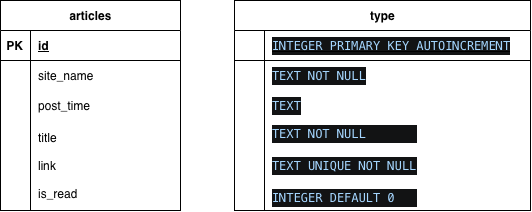

The diagram above was exported from draw.io. Its source (the exported page's mxGraphModel, read from the mxfile embedded in the PNG):
<mxGraphModel dx="1214" dy="1152" grid="1" gridSize="10" guides="1" tooltips="1" connect="1" arrows="1" fold="1" page="1" pageScale="1" pageWidth="827" pageHeight="1169" background="light-dark(#FFFFFF,#FFFFFF)" math="0" shadow="0">
  <root>
    <mxCell id="0" />
    <mxCell id="1" parent="0" />
    <mxCell id="pjXAk_YjvByfJwHFQK5Y-1" parent="1" style="shape=table;startSize=30;container=1;collapsible=1;childLayout=tableLayout;fixedRows=1;rowLines=0;fontStyle=1;align=center;resizeLast=1;html=1;" value="articles" vertex="1">
      <mxGeometry height="210" width="180" x="180" y="80" as="geometry" />
    </mxCell>
    <mxCell id="pjXAk_YjvByfJwHFQK5Y-2" parent="pjXAk_YjvByfJwHFQK5Y-1" style="shape=tableRow;horizontal=0;startSize=0;swimlaneHead=0;swimlaneBody=0;fillColor=none;collapsible=0;dropTarget=0;points=[[0,0.5],[1,0.5]];portConstraint=eastwest;top=0;left=0;right=0;bottom=1;" value="" vertex="1">
      <mxGeometry height="30" width="180" y="30" as="geometry" />
    </mxCell>
    <mxCell id="pjXAk_YjvByfJwHFQK5Y-3" parent="pjXAk_YjvByfJwHFQK5Y-2" style="shape=partialRectangle;connectable=0;fillColor=none;top=0;left=0;bottom=0;right=0;fontStyle=1;overflow=hidden;whiteSpace=wrap;html=1;" value="PK" vertex="1">
      <mxGeometry height="30" width="30" as="geometry">
        <mxRectangle height="30" width="30" as="alternateBounds" />
      </mxGeometry>
    </mxCell>
    <mxCell id="pjXAk_YjvByfJwHFQK5Y-4" parent="pjXAk_YjvByfJwHFQK5Y-2" style="shape=partialRectangle;connectable=0;fillColor=none;top=0;left=0;bottom=0;right=0;align=left;spacingLeft=6;fontStyle=5;overflow=hidden;whiteSpace=wrap;html=1;" value="id" vertex="1">
      <mxGeometry height="30" width="150" x="30" as="geometry">
        <mxRectangle height="30" width="150" as="alternateBounds" />
      </mxGeometry>
    </mxCell>
    <mxCell id="pjXAk_YjvByfJwHFQK5Y-5" parent="pjXAk_YjvByfJwHFQK5Y-1" style="shape=tableRow;horizontal=0;startSize=0;swimlaneHead=0;swimlaneBody=0;fillColor=none;collapsible=0;dropTarget=0;points=[[0,0.5],[1,0.5]];portConstraint=eastwest;top=0;left=0;right=0;bottom=0;" value="" vertex="1">
      <mxGeometry height="30" width="180" y="60" as="geometry" />
    </mxCell>
    <mxCell id="pjXAk_YjvByfJwHFQK5Y-6" parent="pjXAk_YjvByfJwHFQK5Y-5" style="shape=partialRectangle;connectable=0;fillColor=none;top=0;left=0;bottom=0;right=0;editable=1;overflow=hidden;whiteSpace=wrap;html=1;" value="" vertex="1">
      <mxGeometry height="30" width="30" as="geometry">
        <mxRectangle height="30" width="30" as="alternateBounds" />
      </mxGeometry>
    </mxCell>
    <mxCell id="pjXAk_YjvByfJwHFQK5Y-7" parent="pjXAk_YjvByfJwHFQK5Y-5" style="shape=partialRectangle;connectable=0;fillColor=none;top=0;left=0;bottom=0;right=0;align=left;spacingLeft=6;overflow=hidden;whiteSpace=wrap;html=1;" value="site_name" vertex="1">
      <mxGeometry height="30" width="150" x="30" as="geometry">
        <mxRectangle height="30" width="150" as="alternateBounds" />
      </mxGeometry>
    </mxCell>
    <mxCell id="pjXAk_YjvByfJwHFQK5Y-8" parent="pjXAk_YjvByfJwHFQK5Y-1" style="shape=tableRow;horizontal=0;startSize=0;swimlaneHead=0;swimlaneBody=0;fillColor=none;collapsible=0;dropTarget=0;points=[[0,0.5],[1,0.5]];portConstraint=eastwest;top=0;left=0;right=0;bottom=0;" value="" vertex="1">
      <mxGeometry height="30" width="180" y="90" as="geometry" />
    </mxCell>
    <mxCell id="pjXAk_YjvByfJwHFQK5Y-9" parent="pjXAk_YjvByfJwHFQK5Y-8" style="shape=partialRectangle;connectable=0;fillColor=none;top=0;left=0;bottom=0;right=0;editable=1;overflow=hidden;whiteSpace=wrap;html=1;" value="" vertex="1">
      <mxGeometry height="30" width="30" as="geometry">
        <mxRectangle height="30" width="30" as="alternateBounds" />
      </mxGeometry>
    </mxCell>
    <mxCell id="pjXAk_YjvByfJwHFQK5Y-10" parent="pjXAk_YjvByfJwHFQK5Y-8" style="shape=partialRectangle;connectable=0;fillColor=none;top=0;left=0;bottom=0;right=0;align=left;spacingLeft=6;overflow=hidden;whiteSpace=wrap;html=1;" value="post_time" vertex="1">
      <mxGeometry height="30" width="150" x="30" as="geometry">
        <mxRectangle height="30" width="150" as="alternateBounds" />
      </mxGeometry>
    </mxCell>
    <mxCell id="pjXAk_YjvByfJwHFQK5Y-11" parent="pjXAk_YjvByfJwHFQK5Y-1" style="shape=tableRow;horizontal=0;startSize=0;swimlaneHead=0;swimlaneBody=0;fillColor=none;collapsible=0;dropTarget=0;points=[[0,0.5],[1,0.5]];portConstraint=eastwest;top=0;left=0;right=0;bottom=0;" value="" vertex="1">
      <mxGeometry height="90" width="180" y="120" as="geometry" />
    </mxCell>
    <mxCell id="pjXAk_YjvByfJwHFQK5Y-12" parent="pjXAk_YjvByfJwHFQK5Y-11" style="shape=partialRectangle;connectable=0;fillColor=none;top=0;left=0;bottom=0;right=0;editable=1;overflow=hidden;whiteSpace=wrap;html=1;" value="" vertex="1">
      <mxGeometry height="90" width="30" as="geometry">
        <mxRectangle height="90" width="30" as="alternateBounds" />
      </mxGeometry>
    </mxCell>
    <mxCell id="pjXAk_YjvByfJwHFQK5Y-13" parent="pjXAk_YjvByfJwHFQK5Y-11" style="shape=partialRectangle;connectable=0;fillColor=none;top=0;left=0;bottom=0;right=0;align=left;spacingLeft=6;overflow=hidden;whiteSpace=wrap;html=1;" value="title&lt;div&gt;&lt;br&gt;&lt;/div&gt;&lt;div&gt;link&lt;/div&gt;&lt;div&gt;&lt;br&gt;&lt;/div&gt;&lt;div&gt;is_read&lt;/div&gt;" vertex="1">
      <mxGeometry height="90" width="150" x="30" as="geometry">
        <mxRectangle height="90" width="150" as="alternateBounds" />
      </mxGeometry>
    </mxCell>
    <mxCell id="pjXAk_YjvByfJwHFQK5Y-18" parent="1" style="shape=table;startSize=30;container=1;collapsible=1;childLayout=tableLayout;fixedRows=1;rowLines=0;fontStyle=1;align=center;resizeLast=1;html=1;" value="type" vertex="1">
      <mxGeometry height="210" width="296" x="414" y="80" as="geometry" />
    </mxCell>
    <mxCell id="pjXAk_YjvByfJwHFQK5Y-19" parent="pjXAk_YjvByfJwHFQK5Y-18" style="shape=tableRow;horizontal=0;startSize=0;swimlaneHead=0;swimlaneBody=0;fillColor=none;collapsible=0;dropTarget=0;points=[[0,0.5],[1,0.5]];portConstraint=eastwest;top=0;left=0;right=0;bottom=1;" value="" vertex="1">
      <mxGeometry height="30" width="296" y="30" as="geometry" />
    </mxCell>
    <mxCell id="pjXAk_YjvByfJwHFQK5Y-20" parent="pjXAk_YjvByfJwHFQK5Y-19" style="shape=partialRectangle;connectable=0;fillColor=none;top=0;left=0;bottom=0;right=0;fontStyle=1;overflow=hidden;whiteSpace=wrap;html=1;" value="" vertex="1">
      <mxGeometry height="30" width="30" as="geometry">
        <mxRectangle height="30" width="30" as="alternateBounds" />
      </mxGeometry>
    </mxCell>
    <mxCell id="pjXAk_YjvByfJwHFQK5Y-21" parent="pjXAk_YjvByfJwHFQK5Y-19" style="shape=partialRectangle;connectable=0;fillColor=none;top=0;left=0;bottom=0;right=0;align=left;spacingLeft=6;fontStyle=5;overflow=hidden;whiteSpace=wrap;html=1;" value="&lt;div style=&quot;font-weight: normal; color: rgb(187, 190, 191); background-color: rgb(18, 19, 20); font-family: Menlo, Monaco, &amp;quot;Courier New&amp;quot;, monospace; line-height: 18px; white-space: pre;&quot;&gt;&lt;span style=&quot;color: rgb(165, 214, 255);&quot;&gt;INTEGER PRIMARY KEY AUTOINCREMENT&lt;/span&gt;&lt;/div&gt;" vertex="1">
      <mxGeometry height="30" width="266" x="30" as="geometry">
        <mxRectangle height="30" width="266" as="alternateBounds" />
      </mxGeometry>
    </mxCell>
    <mxCell id="pjXAk_YjvByfJwHFQK5Y-22" parent="pjXAk_YjvByfJwHFQK5Y-18" style="shape=tableRow;horizontal=0;startSize=0;swimlaneHead=0;swimlaneBody=0;fillColor=none;collapsible=0;dropTarget=0;points=[[0,0.5],[1,0.5]];portConstraint=eastwest;top=0;left=0;right=0;bottom=0;" value="" vertex="1">
      <mxGeometry height="30" width="296" y="60" as="geometry" />
    </mxCell>
    <mxCell id="pjXAk_YjvByfJwHFQK5Y-23" parent="pjXAk_YjvByfJwHFQK5Y-22" style="shape=partialRectangle;connectable=0;fillColor=none;top=0;left=0;bottom=0;right=0;editable=1;overflow=hidden;whiteSpace=wrap;html=1;" value="" vertex="1">
      <mxGeometry height="30" width="30" as="geometry">
        <mxRectangle height="30" width="30" as="alternateBounds" />
      </mxGeometry>
    </mxCell>
    <mxCell id="pjXAk_YjvByfJwHFQK5Y-24" parent="pjXAk_YjvByfJwHFQK5Y-22" style="shape=partialRectangle;connectable=0;fillColor=none;top=0;left=0;bottom=0;right=0;align=left;spacingLeft=6;overflow=hidden;whiteSpace=wrap;html=1;" value="&lt;div style=&quot;color: rgb(187, 190, 191); background-color: rgb(18, 19, 20); font-family: Menlo, Monaco, &amp;quot;Courier New&amp;quot;, monospace; line-height: 18px; white-space: pre;&quot;&gt;&lt;span style=&quot;color: rgb(165, 214, 255);&quot;&gt;TEXT NOT NULL&lt;/span&gt;&lt;/div&gt;" vertex="1">
      <mxGeometry height="30" width="266" x="30" as="geometry">
        <mxRectangle height="30" width="266" as="alternateBounds" />
      </mxGeometry>
    </mxCell>
    <mxCell id="pjXAk_YjvByfJwHFQK5Y-25" parent="pjXAk_YjvByfJwHFQK5Y-18" style="shape=tableRow;horizontal=0;startSize=0;swimlaneHead=0;swimlaneBody=0;fillColor=none;collapsible=0;dropTarget=0;points=[[0,0.5],[1,0.5]];portConstraint=eastwest;top=0;left=0;right=0;bottom=0;" value="" vertex="1">
      <mxGeometry height="30" width="296" y="90" as="geometry" />
    </mxCell>
    <mxCell id="pjXAk_YjvByfJwHFQK5Y-26" parent="pjXAk_YjvByfJwHFQK5Y-25" style="shape=partialRectangle;connectable=0;fillColor=none;top=0;left=0;bottom=0;right=0;editable=1;overflow=hidden;whiteSpace=wrap;html=1;" value="" vertex="1">
      <mxGeometry height="30" width="30" as="geometry">
        <mxRectangle height="30" width="30" as="alternateBounds" />
      </mxGeometry>
    </mxCell>
    <mxCell id="pjXAk_YjvByfJwHFQK5Y-27" parent="pjXAk_YjvByfJwHFQK5Y-25" style="shape=partialRectangle;connectable=0;fillColor=none;top=0;left=0;bottom=0;right=0;align=left;spacingLeft=6;overflow=hidden;whiteSpace=wrap;html=1;" value="&lt;div style=&quot;color: rgb(187, 190, 191); background-color: rgb(18, 19, 20); font-family: Menlo, Monaco, &amp;quot;Courier New&amp;quot;, monospace; line-height: 18px; white-space: pre;&quot;&gt;&lt;span style=&quot;color: rgb(165, 214, 255);&quot;&gt;TEXT&lt;/span&gt;&lt;/div&gt;" vertex="1">
      <mxGeometry height="30" width="266" x="30" as="geometry">
        <mxRectangle height="30" width="266" as="alternateBounds" />
      </mxGeometry>
    </mxCell>
    <mxCell id="pjXAk_YjvByfJwHFQK5Y-28" parent="pjXAk_YjvByfJwHFQK5Y-18" style="shape=tableRow;horizontal=0;startSize=0;swimlaneHead=0;swimlaneBody=0;fillColor=none;collapsible=0;dropTarget=0;points=[[0,0.5],[1,0.5]];portConstraint=eastwest;top=0;left=0;right=0;bottom=0;" value="" vertex="1">
      <mxGeometry height="90" width="296" y="120" as="geometry" />
    </mxCell>
    <mxCell id="pjXAk_YjvByfJwHFQK5Y-29" parent="pjXAk_YjvByfJwHFQK5Y-28" style="shape=partialRectangle;connectable=0;fillColor=none;top=0;left=0;bottom=0;right=0;editable=1;overflow=hidden;whiteSpace=wrap;html=1;" value="" vertex="1">
      <mxGeometry height="90" width="30" as="geometry">
        <mxRectangle height="90" width="30" as="alternateBounds" />
      </mxGeometry>
    </mxCell>
    <mxCell id="pjXAk_YjvByfJwHFQK5Y-30" parent="pjXAk_YjvByfJwHFQK5Y-28" style="shape=partialRectangle;connectable=0;fillColor=none;top=0;left=0;bottom=0;right=0;align=left;spacingLeft=6;overflow=hidden;whiteSpace=wrap;html=1;" value="&lt;div style=&quot;color: rgb(187, 190, 191); background-color: rgb(18, 19, 20); font-family: Menlo, Monaco, &amp;quot;Courier New&amp;quot;, monospace; line-height: 18px; white-space: pre;&quot;&gt;&lt;span style=&quot;color: rgb(165, 214, 255);&quot;&gt;TEXT NOT NULL&lt;/span&gt;&lt;/div&gt;&lt;div&gt;&lt;br&gt;&lt;/div&gt;&lt;div&gt;&lt;div style=&quot;color: rgb(187, 190, 191); background-color: rgb(18, 19, 20); font-family: Menlo, Monaco, &amp;quot;Courier New&amp;quot;, monospace; line-height: 18px; white-space: pre;&quot;&gt;&lt;span style=&quot;color: rgb(165, 214, 255);&quot;&gt;TEXT UNIQUE NOT NULL&lt;/span&gt;&lt;/div&gt;&lt;/div&gt;&lt;div&gt;&lt;br&gt;&lt;/div&gt;&lt;div&gt;&lt;div style=&quot;color: rgb(187, 190, 191); background-color: rgb(18, 19, 20); font-family: Menlo, Monaco, &amp;quot;Courier New&amp;quot;, monospace; line-height: 18px; white-space: pre;&quot;&gt;&lt;span style=&quot;color: rgb(165, 214, 255);&quot;&gt;INTEGER DEFAULT 0&lt;/span&gt;&lt;/div&gt;&lt;/div&gt;" vertex="1">
      <mxGeometry height="90" width="266" x="30" as="geometry">
        <mxRectangle height="90" width="266" as="alternateBounds" />
      </mxGeometry>
    </mxCell>
  </root>
</mxGraphModel>